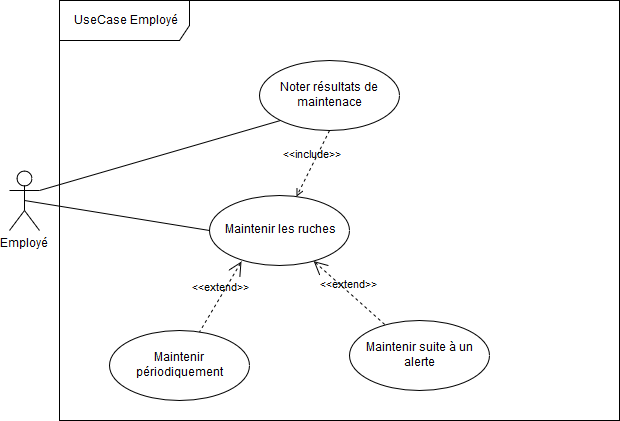

The diagram above was exported from draw.io. Its source (the exported page's mxGraphModel, read from the mxfile embedded in the PNG):
<mxGraphModel dx="1074" dy="585" grid="1" gridSize="10" guides="1" tooltips="1" connect="1" arrows="1" fold="1" page="1" pageScale="1" pageWidth="827" pageHeight="1169" math="0" shadow="0">
  <root>
    <mxCell id="0" />
    <mxCell id="1" parent="0" />
    <mxCell id="Jurn-_qv1ZLO0dssF0yw-1" value="UseCase Employé" style="shape=umlFrame;whiteSpace=wrap;html=1;width=130;height=40;" vertex="1" parent="1">
      <mxGeometry x="70" y="90" width="560" height="420" as="geometry" />
    </mxCell>
    <mxCell id="Jurn-_qv1ZLO0dssF0yw-14" style="rounded=0;orthogonalLoop=1;jettySize=auto;html=1;exitX=0.5;exitY=0.5;exitDx=0;exitDy=0;exitPerimeter=0;entryX=0;entryY=0.5;entryDx=0;entryDy=0;endArrow=none;endFill=0;" edge="1" parent="1" source="Jurn-_qv1ZLO0dssF0yw-2" target="Jurn-_qv1ZLO0dssF0yw-9">
      <mxGeometry relative="1" as="geometry" />
    </mxCell>
    <mxCell id="Jurn-_qv1ZLO0dssF0yw-17" style="edgeStyle=none;rounded=0;orthogonalLoop=1;jettySize=auto;html=1;exitX=1;exitY=0.3333333333333333;exitDx=0;exitDy=0;exitPerimeter=0;entryX=0;entryY=1;entryDx=0;entryDy=0;endArrow=none;endFill=0;" edge="1" parent="1" source="Jurn-_qv1ZLO0dssF0yw-2" target="Jurn-_qv1ZLO0dssF0yw-16">
      <mxGeometry relative="1" as="geometry" />
    </mxCell>
    <mxCell id="Jurn-_qv1ZLO0dssF0yw-2" value="&lt;div&gt;Employé&lt;/div&gt;" style="shape=umlActor;verticalLabelPosition=bottom;labelBackgroundColor=#ffffff;verticalAlign=top;html=1;outlineConnect=0;" vertex="1" parent="1">
      <mxGeometry x="20" y="260" width="30" height="60" as="geometry" />
    </mxCell>
    <mxCell id="Jurn-_qv1ZLO0dssF0yw-9" value="Maintenir les ruches" style="ellipse;whiteSpace=wrap;html=1;" vertex="1" parent="1">
      <mxGeometry x="220" y="285" width="140" height="70" as="geometry" />
    </mxCell>
    <mxCell id="Jurn-_qv1ZLO0dssF0yw-10" value="Maintenir périodiquement" style="ellipse;whiteSpace=wrap;html=1;" vertex="1" parent="1">
      <mxGeometry x="120" y="420" width="140" height="70" as="geometry" />
    </mxCell>
    <mxCell id="Jurn-_qv1ZLO0dssF0yw-11" value="Maintenir suite à un alerte" style="ellipse;whiteSpace=wrap;html=1;" vertex="1" parent="1">
      <mxGeometry x="360" y="410" width="140" height="70" as="geometry" />
    </mxCell>
    <mxCell id="Jurn-_qv1ZLO0dssF0yw-12" value="&amp;lt;&amp;lt;extend&amp;gt;&amp;gt;" style="edgeStyle=none;html=1;startArrow=open;endArrow=none;startSize=12;verticalAlign=bottom;dashed=1;labelBackgroundColor=none;exitX=0.229;exitY=0.943;exitDx=0;exitDy=0;exitPerimeter=0;" edge="1" parent="1" source="Jurn-_qv1ZLO0dssF0yw-9" target="Jurn-_qv1ZLO0dssF0yw-10">
      <mxGeometry width="160" relative="1" as="geometry">
        <mxPoint x="150" y="270" as="sourcePoint" />
        <mxPoint x="310" y="270" as="targetPoint" />
      </mxGeometry>
    </mxCell>
    <mxCell id="Jurn-_qv1ZLO0dssF0yw-13" value="&amp;lt;&amp;lt;extend&amp;gt;&amp;gt;" style="edgeStyle=none;html=1;startArrow=open;endArrow=none;startSize=12;verticalAlign=bottom;dashed=1;labelBackgroundColor=none;" edge="1" parent="1" source="Jurn-_qv1ZLO0dssF0yw-9" target="Jurn-_qv1ZLO0dssF0yw-11">
      <mxGeometry width="160" relative="1" as="geometry">
        <mxPoint x="212" y="236" as="sourcePoint" />
        <mxPoint x="188.61614939631045" y="330.26614774612335" as="targetPoint" />
      </mxGeometry>
    </mxCell>
    <mxCell id="Jurn-_qv1ZLO0dssF0yw-16" value="Noter résultats de maintenace" style="ellipse;whiteSpace=wrap;html=1;" vertex="1" parent="1">
      <mxGeometry x="270" y="150" width="140" height="70" as="geometry" />
    </mxCell>
    <mxCell id="Jurn-_qv1ZLO0dssF0yw-18" value="&amp;lt;&amp;lt;include&amp;gt;&amp;gt;" style="edgeStyle=none;html=1;endArrow=open;verticalAlign=bottom;dashed=1;labelBackgroundColor=none;exitX=0.5;exitY=1;exitDx=0;exitDy=0;" edge="1" parent="1" source="Jurn-_qv1ZLO0dssF0yw-16" target="Jurn-_qv1ZLO0dssF0yw-9">
      <mxGeometry width="160" relative="1" as="geometry">
        <mxPoint x="370" y="200" as="sourcePoint" />
        <mxPoint x="530" y="200" as="targetPoint" />
      </mxGeometry>
    </mxCell>
  </root>
</mxGraphModel>